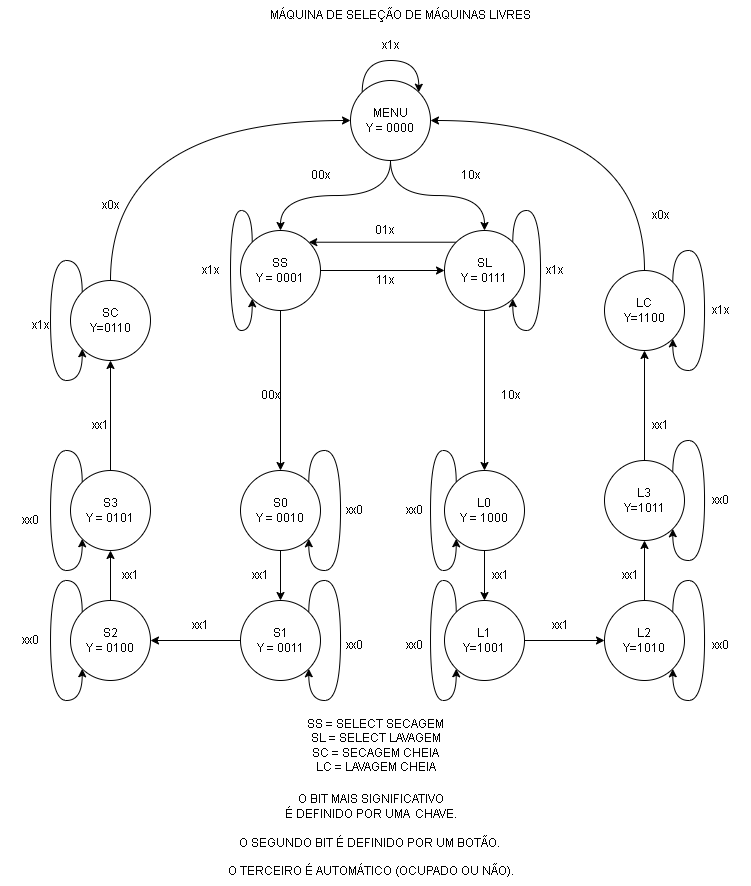

The diagram above was exported from draw.io. Its source (the exported page's mxGraphModel, read from the mxfile embedded in the PNG):
<mxGraphModel dx="813" dy="1618" grid="1" gridSize="10" guides="1" tooltips="1" connect="1" arrows="1" fold="1" page="1" pageScale="1" pageWidth="827" pageHeight="1169" math="0" shadow="0">
  <root>
    <mxCell id="0" />
    <mxCell id="1" parent="0" />
    <mxCell id="OtqDXVxRpwrpPghL-OqM-22" style="edgeStyle=orthogonalEdgeStyle;curved=1;rounded=0;orthogonalLoop=1;jettySize=auto;html=1;exitX=0.5;exitY=1;exitDx=0;exitDy=0;entryX=0.5;entryY=0;entryDx=0;entryDy=0;" parent="1" source="OtqDXVxRpwrpPghL-OqM-1" target="OtqDXVxRpwrpPghL-OqM-4" edge="1">
      <mxGeometry relative="1" as="geometry" />
    </mxCell>
    <mxCell id="OtqDXVxRpwrpPghL-OqM-1" value="S0&lt;br&gt;Y = 0010" style="ellipse;whiteSpace=wrap;html=1;aspect=fixed;" parent="1" vertex="1">
      <mxGeometry x="270" y="-10" width="80" height="80" as="geometry" />
    </mxCell>
    <mxCell id="OtqDXVxRpwrpPghL-OqM-51" style="edgeStyle=orthogonalEdgeStyle;curved=1;rounded=0;orthogonalLoop=1;jettySize=auto;html=1;exitX=0.5;exitY=0;exitDx=0;exitDy=0;entryX=0.5;entryY=1;entryDx=0;entryDy=0;" parent="1" source="OtqDXVxRpwrpPghL-OqM-2" target="OtqDXVxRpwrpPghL-OqM-49" edge="1">
      <mxGeometry relative="1" as="geometry" />
    </mxCell>
    <mxCell id="OtqDXVxRpwrpPghL-OqM-2" value="S3&lt;br&gt;Y = 0101" style="ellipse;whiteSpace=wrap;html=1;aspect=fixed;" parent="1" vertex="1">
      <mxGeometry x="100" y="-10" width="80" height="80" as="geometry" />
    </mxCell>
    <mxCell id="OtqDXVxRpwrpPghL-OqM-17" style="edgeStyle=orthogonalEdgeStyle;curved=1;rounded=0;orthogonalLoop=1;jettySize=auto;html=1;exitX=0.5;exitY=1;exitDx=0;exitDy=0;entryX=0.5;entryY=0;entryDx=0;entryDy=0;" parent="1" source="OtqDXVxRpwrpPghL-OqM-3" target="OtqDXVxRpwrpPghL-OqM-11" edge="1">
      <mxGeometry relative="1" as="geometry" />
    </mxCell>
    <mxCell id="OtqDXVxRpwrpPghL-OqM-32" style="edgeStyle=orthogonalEdgeStyle;curved=1;rounded=0;orthogonalLoop=1;jettySize=auto;html=1;exitX=0.5;exitY=1;exitDx=0;exitDy=0;" parent="1" source="OtqDXVxRpwrpPghL-OqM-3" target="OtqDXVxRpwrpPghL-OqM-10" edge="1">
      <mxGeometry relative="1" as="geometry" />
    </mxCell>
    <mxCell id="OtqDXVxRpwrpPghL-OqM-3" value="MENU&lt;br&gt;Y = 0000" style="ellipse;whiteSpace=wrap;html=1;aspect=fixed;" parent="1" vertex="1">
      <mxGeometry x="380" y="-400" width="80" height="80" as="geometry" />
    </mxCell>
    <mxCell id="OtqDXVxRpwrpPghL-OqM-24" style="edgeStyle=orthogonalEdgeStyle;curved=1;rounded=0;orthogonalLoop=1;jettySize=auto;html=1;exitX=0;exitY=0.5;exitDx=0;exitDy=0;entryX=1;entryY=0.5;entryDx=0;entryDy=0;" parent="1" source="OtqDXVxRpwrpPghL-OqM-4" target="OtqDXVxRpwrpPghL-OqM-8" edge="1">
      <mxGeometry relative="1" as="geometry" />
    </mxCell>
    <mxCell id="OtqDXVxRpwrpPghL-OqM-4" value="S1&lt;br&gt;Y = 0011" style="ellipse;whiteSpace=wrap;html=1;aspect=fixed;" parent="1" vertex="1">
      <mxGeometry x="270" y="120" width="80" height="80" as="geometry" />
    </mxCell>
    <mxCell id="OtqDXVxRpwrpPghL-OqM-46" style="edgeStyle=orthogonalEdgeStyle;curved=1;rounded=0;orthogonalLoop=1;jettySize=auto;html=1;exitX=0.5;exitY=0;exitDx=0;exitDy=0;entryX=0.5;entryY=1;entryDx=0;entryDy=0;" parent="1" source="OtqDXVxRpwrpPghL-OqM-5" target="OtqDXVxRpwrpPghL-OqM-7" edge="1">
      <mxGeometry relative="1" as="geometry" />
    </mxCell>
    <mxCell id="OtqDXVxRpwrpPghL-OqM-5" value="L2&lt;br&gt;Y=1010" style="ellipse;whiteSpace=wrap;html=1;aspect=fixed;" parent="1" vertex="1">
      <mxGeometry x="634" y="120" width="80" height="80" as="geometry" />
    </mxCell>
    <mxCell id="OtqDXVxRpwrpPghL-OqM-42" style="edgeStyle=orthogonalEdgeStyle;curved=1;rounded=0;orthogonalLoop=1;jettySize=auto;html=1;exitX=0.5;exitY=1;exitDx=0;exitDy=0;entryX=0.5;entryY=0;entryDx=0;entryDy=0;" parent="1" source="OtqDXVxRpwrpPghL-OqM-6" target="OtqDXVxRpwrpPghL-OqM-9" edge="1">
      <mxGeometry relative="1" as="geometry" />
    </mxCell>
    <mxCell id="OtqDXVxRpwrpPghL-OqM-6" value="L0&lt;br&gt;Y = 1000" style="ellipse;whiteSpace=wrap;html=1;aspect=fixed;" parent="1" vertex="1">
      <mxGeometry x="474" y="-10" width="80" height="80" as="geometry" />
    </mxCell>
    <mxCell id="OtqDXVxRpwrpPghL-OqM-54" style="edgeStyle=orthogonalEdgeStyle;curved=1;rounded=0;orthogonalLoop=1;jettySize=auto;html=1;exitX=0.5;exitY=0;exitDx=0;exitDy=0;entryX=0.5;entryY=1;entryDx=0;entryDy=0;" parent="1" source="OtqDXVxRpwrpPghL-OqM-7" target="OtqDXVxRpwrpPghL-OqM-52" edge="1">
      <mxGeometry relative="1" as="geometry" />
    </mxCell>
    <mxCell id="OtqDXVxRpwrpPghL-OqM-7" value="L3&lt;br&gt;Y=1011" style="ellipse;whiteSpace=wrap;html=1;aspect=fixed;" parent="1" vertex="1">
      <mxGeometry x="634" y="-20" width="80" height="80" as="geometry" />
    </mxCell>
    <mxCell id="OtqDXVxRpwrpPghL-OqM-26" style="edgeStyle=orthogonalEdgeStyle;curved=1;rounded=0;orthogonalLoop=1;jettySize=auto;html=1;exitX=0.5;exitY=0;exitDx=0;exitDy=0;entryX=0.5;entryY=1;entryDx=0;entryDy=0;" parent="1" source="OtqDXVxRpwrpPghL-OqM-8" target="OtqDXVxRpwrpPghL-OqM-2" edge="1">
      <mxGeometry relative="1" as="geometry" />
    </mxCell>
    <mxCell id="OtqDXVxRpwrpPghL-OqM-8" value="S2&lt;br&gt;Y = 0100" style="ellipse;whiteSpace=wrap;html=1;aspect=fixed;" parent="1" vertex="1">
      <mxGeometry x="100" y="120" width="80" height="80" as="geometry" />
    </mxCell>
    <mxCell id="OtqDXVxRpwrpPghL-OqM-44" style="edgeStyle=orthogonalEdgeStyle;curved=1;rounded=0;orthogonalLoop=1;jettySize=auto;html=1;exitX=1;exitY=0.5;exitDx=0;exitDy=0;entryX=0;entryY=0.5;entryDx=0;entryDy=0;" parent="1" source="OtqDXVxRpwrpPghL-OqM-9" target="OtqDXVxRpwrpPghL-OqM-5" edge="1">
      <mxGeometry relative="1" as="geometry" />
    </mxCell>
    <mxCell id="OtqDXVxRpwrpPghL-OqM-9" value="L1&lt;br&gt;Y=1001" style="ellipse;whiteSpace=wrap;html=1;aspect=fixed;" parent="1" vertex="1">
      <mxGeometry x="474" y="120" width="80" height="80" as="geometry" />
    </mxCell>
    <mxCell id="OtqDXVxRpwrpPghL-OqM-37" style="edgeStyle=orthogonalEdgeStyle;curved=1;rounded=0;orthogonalLoop=1;jettySize=auto;html=1;exitX=0.5;exitY=1;exitDx=0;exitDy=0;entryX=0.5;entryY=0;entryDx=0;entryDy=0;" parent="1" source="OtqDXVxRpwrpPghL-OqM-10" target="OtqDXVxRpwrpPghL-OqM-6" edge="1">
      <mxGeometry relative="1" as="geometry" />
    </mxCell>
    <mxCell id="IxEakAHHJCuro9_svsQq-8" style="edgeStyle=orthogonalEdgeStyle;curved=1;orthogonalLoop=1;jettySize=auto;html=1;exitX=0;exitY=0;exitDx=0;exitDy=0;entryX=1;entryY=0;entryDx=0;entryDy=0;" edge="1" parent="1" source="OtqDXVxRpwrpPghL-OqM-10" target="OtqDXVxRpwrpPghL-OqM-11">
      <mxGeometry relative="1" as="geometry" />
    </mxCell>
    <mxCell id="OtqDXVxRpwrpPghL-OqM-10" value="SL&lt;br&gt;Y = 0111" style="ellipse;whiteSpace=wrap;html=1;aspect=fixed;" parent="1" vertex="1">
      <mxGeometry x="474" y="-250" width="80" height="80" as="geometry" />
    </mxCell>
    <mxCell id="OtqDXVxRpwrpPghL-OqM-36" style="edgeStyle=orthogonalEdgeStyle;curved=1;rounded=0;orthogonalLoop=1;jettySize=auto;html=1;exitX=0.5;exitY=1;exitDx=0;exitDy=0;entryX=0.5;entryY=0;entryDx=0;entryDy=0;" parent="1" source="OtqDXVxRpwrpPghL-OqM-11" target="OtqDXVxRpwrpPghL-OqM-1" edge="1">
      <mxGeometry relative="1" as="geometry" />
    </mxCell>
    <mxCell id="IxEakAHHJCuro9_svsQq-7" style="edgeStyle=orthogonalEdgeStyle;curved=1;orthogonalLoop=1;jettySize=auto;html=1;exitX=1;exitY=0.5;exitDx=0;exitDy=0;entryX=0;entryY=0.5;entryDx=0;entryDy=0;" edge="1" parent="1" source="OtqDXVxRpwrpPghL-OqM-11" target="OtqDXVxRpwrpPghL-OqM-10">
      <mxGeometry relative="1" as="geometry" />
    </mxCell>
    <mxCell id="OtqDXVxRpwrpPghL-OqM-11" value="SS&lt;br&gt;Y = 0001" style="ellipse;whiteSpace=wrap;html=1;aspect=fixed;" parent="1" vertex="1">
      <mxGeometry x="270" y="-250" width="80" height="80" as="geometry" />
    </mxCell>
    <mxCell id="OtqDXVxRpwrpPghL-OqM-16" value="10x" style="text;html=1;strokeColor=none;fillColor=none;align=center;verticalAlign=middle;whiteSpace=wrap;rounded=0;" parent="1" vertex="1">
      <mxGeometry x="470" y="-320" width="60" height="30" as="geometry" />
    </mxCell>
    <mxCell id="OtqDXVxRpwrpPghL-OqM-18" value="00x" style="text;html=1;strokeColor=none;fillColor=none;align=center;verticalAlign=middle;whiteSpace=wrap;rounded=0;" parent="1" vertex="1">
      <mxGeometry x="320" y="-320" width="60" height="30" as="geometry" />
    </mxCell>
    <mxCell id="OtqDXVxRpwrpPghL-OqM-21" value="x1x" style="text;html=1;strokeColor=none;fillColor=none;align=center;verticalAlign=middle;whiteSpace=wrap;rounded=0;" parent="1" vertex="1">
      <mxGeometry x="210" y="-225" width="60" height="30" as="geometry" />
    </mxCell>
    <mxCell id="OtqDXVxRpwrpPghL-OqM-23" value="xx1" style="text;html=1;strokeColor=none;fillColor=none;align=center;verticalAlign=middle;whiteSpace=wrap;rounded=0;" parent="1" vertex="1">
      <mxGeometry x="260" y="80" width="60" height="30" as="geometry" />
    </mxCell>
    <mxCell id="OtqDXVxRpwrpPghL-OqM-31" value="10x" style="text;html=1;strokeColor=none;fillColor=none;align=center;verticalAlign=middle;whiteSpace=wrap;rounded=0;" parent="1" vertex="1">
      <mxGeometry x="510" y="-100" width="60" height="30" as="geometry" />
    </mxCell>
    <mxCell id="OtqDXVxRpwrpPghL-OqM-33" style="edgeStyle=orthogonalEdgeStyle;curved=1;rounded=0;orthogonalLoop=1;jettySize=auto;html=1;exitX=0;exitY=0;exitDx=0;exitDy=0;entryX=0;entryY=1;entryDx=0;entryDy=0;" parent="1" source="OtqDXVxRpwrpPghL-OqM-11" target="OtqDXVxRpwrpPghL-OqM-11" edge="1">
      <mxGeometry relative="1" as="geometry">
        <Array as="points">
          <mxPoint x="282" y="-270" />
          <mxPoint x="260" y="-270" />
          <mxPoint x="260" y="-150" />
          <mxPoint x="282" y="-150" />
        </Array>
      </mxGeometry>
    </mxCell>
    <mxCell id="OtqDXVxRpwrpPghL-OqM-34" style="edgeStyle=orthogonalEdgeStyle;curved=1;rounded=0;orthogonalLoop=1;jettySize=auto;html=1;exitX=1;exitY=0;exitDx=0;exitDy=0;entryX=1;entryY=1;entryDx=0;entryDy=0;" parent="1" source="OtqDXVxRpwrpPghL-OqM-10" target="OtqDXVxRpwrpPghL-OqM-10" edge="1">
      <mxGeometry relative="1" as="geometry">
        <Array as="points">
          <mxPoint x="542" y="-270" />
          <mxPoint x="570" y="-270" />
          <mxPoint x="570" y="-150" />
          <mxPoint x="542" y="-150" />
        </Array>
      </mxGeometry>
    </mxCell>
    <mxCell id="OtqDXVxRpwrpPghL-OqM-35" value="x1x" style="text;html=1;strokeColor=none;fillColor=none;align=center;verticalAlign=middle;whiteSpace=wrap;rounded=0;" parent="1" vertex="1">
      <mxGeometry x="554" y="-225" width="60" height="30" as="geometry" />
    </mxCell>
    <mxCell id="OtqDXVxRpwrpPghL-OqM-38" value="00x" style="text;html=1;strokeColor=none;fillColor=none;align=center;verticalAlign=middle;whiteSpace=wrap;rounded=0;" parent="1" vertex="1">
      <mxGeometry x="270" y="-100" width="60" height="30" as="geometry" />
    </mxCell>
    <mxCell id="OtqDXVxRpwrpPghL-OqM-39" value="xx1" style="text;html=1;strokeColor=none;fillColor=none;align=center;verticalAlign=middle;whiteSpace=wrap;rounded=0;" parent="1" vertex="1">
      <mxGeometry x="200" y="130" width="60" height="30" as="geometry" />
    </mxCell>
    <mxCell id="OtqDXVxRpwrpPghL-OqM-40" value="xx1" style="text;html=1;strokeColor=none;fillColor=none;align=center;verticalAlign=middle;whiteSpace=wrap;rounded=0;" parent="1" vertex="1">
      <mxGeometry x="130" y="80" width="60" height="30" as="geometry" />
    </mxCell>
    <mxCell id="OtqDXVxRpwrpPghL-OqM-41" value="xx1" style="text;html=1;strokeColor=none;fillColor=none;align=center;verticalAlign=middle;whiteSpace=wrap;rounded=0;" parent="1" vertex="1">
      <mxGeometry x="100" y="-70" width="60" height="30" as="geometry" />
    </mxCell>
    <mxCell id="OtqDXVxRpwrpPghL-OqM-43" value="xx1" style="text;html=1;strokeColor=none;fillColor=none;align=center;verticalAlign=middle;whiteSpace=wrap;rounded=0;" parent="1" vertex="1">
      <mxGeometry x="500" y="80" width="60" height="30" as="geometry" />
    </mxCell>
    <mxCell id="OtqDXVxRpwrpPghL-OqM-45" value="xx1" style="text;html=1;strokeColor=none;fillColor=none;align=center;verticalAlign=middle;whiteSpace=wrap;rounded=0;" parent="1" vertex="1">
      <mxGeometry x="560" y="130" width="60" height="30" as="geometry" />
    </mxCell>
    <mxCell id="OtqDXVxRpwrpPghL-OqM-47" value="xx1" style="text;html=1;strokeColor=none;fillColor=none;align=center;verticalAlign=middle;whiteSpace=wrap;rounded=0;" parent="1" vertex="1">
      <mxGeometry x="630" y="80" width="60" height="30" as="geometry" />
    </mxCell>
    <mxCell id="OtqDXVxRpwrpPghL-OqM-57" style="edgeStyle=orthogonalEdgeStyle;curved=1;rounded=0;orthogonalLoop=1;jettySize=auto;html=1;exitX=0.5;exitY=0;exitDx=0;exitDy=0;entryX=0;entryY=0.5;entryDx=0;entryDy=0;" parent="1" source="OtqDXVxRpwrpPghL-OqM-49" target="OtqDXVxRpwrpPghL-OqM-3" edge="1">
      <mxGeometry relative="1" as="geometry" />
    </mxCell>
    <mxCell id="OtqDXVxRpwrpPghL-OqM-49" value="SC&lt;br&gt;Y=0110" style="ellipse;whiteSpace=wrap;html=1;aspect=fixed;" parent="1" vertex="1">
      <mxGeometry x="100" y="-200" width="80" height="80" as="geometry" />
    </mxCell>
    <mxCell id="OtqDXVxRpwrpPghL-OqM-58" style="edgeStyle=orthogonalEdgeStyle;curved=1;rounded=0;orthogonalLoop=1;jettySize=auto;html=1;exitX=0.5;exitY=0;exitDx=0;exitDy=0;entryX=1;entryY=0.5;entryDx=0;entryDy=0;" parent="1" source="OtqDXVxRpwrpPghL-OqM-52" target="OtqDXVxRpwrpPghL-OqM-3" edge="1">
      <mxGeometry relative="1" as="geometry" />
    </mxCell>
    <mxCell id="OtqDXVxRpwrpPghL-OqM-52" value="LC&lt;br&gt;Y=1100" style="ellipse;whiteSpace=wrap;html=1;aspect=fixed;" parent="1" vertex="1">
      <mxGeometry x="634" y="-210" width="80" height="80" as="geometry" />
    </mxCell>
    <mxCell id="OtqDXVxRpwrpPghL-OqM-56" value="xx1" style="text;html=1;strokeColor=none;fillColor=none;align=center;verticalAlign=middle;whiteSpace=wrap;rounded=0;" parent="1" vertex="1">
      <mxGeometry x="660" y="-70" width="60" height="30" as="geometry" />
    </mxCell>
    <mxCell id="OtqDXVxRpwrpPghL-OqM-68" style="edgeStyle=orthogonalEdgeStyle;curved=1;rounded=0;orthogonalLoop=1;jettySize=auto;html=1;exitX=1;exitY=0;exitDx=0;exitDy=0;entryX=1;entryY=1;entryDx=0;entryDy=0;" parent="1" source="OtqDXVxRpwrpPghL-OqM-4" target="OtqDXVxRpwrpPghL-OqM-4" edge="1">
      <mxGeometry relative="1" as="geometry" />
    </mxCell>
    <mxCell id="OtqDXVxRpwrpPghL-OqM-69" value="xx0" style="text;html=1;strokeColor=none;fillColor=none;align=center;verticalAlign=middle;whiteSpace=wrap;rounded=0;" parent="1" vertex="1">
      <mxGeometry x="354" y="150" width="60" height="30" as="geometry" />
    </mxCell>
    <mxCell id="OtqDXVxRpwrpPghL-OqM-70" style="edgeStyle=orthogonalEdgeStyle;curved=1;rounded=0;orthogonalLoop=1;jettySize=auto;html=1;exitX=1;exitY=0;exitDx=0;exitDy=0;entryX=1;entryY=1;entryDx=0;entryDy=0;" parent="1" source="OtqDXVxRpwrpPghL-OqM-1" target="OtqDXVxRpwrpPghL-OqM-1" edge="1">
      <mxGeometry relative="1" as="geometry" />
    </mxCell>
    <mxCell id="OtqDXVxRpwrpPghL-OqM-71" value="xx0" style="text;html=1;strokeColor=none;fillColor=none;align=center;verticalAlign=middle;whiteSpace=wrap;rounded=0;" parent="1" vertex="1">
      <mxGeometry x="354" y="15" width="60" height="30" as="geometry" />
    </mxCell>
    <mxCell id="OtqDXVxRpwrpPghL-OqM-72" style="edgeStyle=orthogonalEdgeStyle;curved=1;rounded=0;orthogonalLoop=1;jettySize=auto;html=1;exitX=0;exitY=0;exitDx=0;exitDy=0;entryX=0;entryY=1;entryDx=0;entryDy=0;" parent="1" source="OtqDXVxRpwrpPghL-OqM-6" target="OtqDXVxRpwrpPghL-OqM-6" edge="1">
      <mxGeometry relative="1" as="geometry">
        <Array as="points">
          <mxPoint x="486" y="-30" />
          <mxPoint x="460" y="-30" />
          <mxPoint x="460" y="90" />
          <mxPoint x="486" y="90" />
        </Array>
      </mxGeometry>
    </mxCell>
    <mxCell id="OtqDXVxRpwrpPghL-OqM-73" style="edgeStyle=orthogonalEdgeStyle;curved=1;rounded=0;orthogonalLoop=1;jettySize=auto;html=1;exitX=0;exitY=0;exitDx=0;exitDy=0;entryX=0;entryY=1;entryDx=0;entryDy=0;" parent="1" source="OtqDXVxRpwrpPghL-OqM-2" target="OtqDXVxRpwrpPghL-OqM-2" edge="1">
      <mxGeometry relative="1" as="geometry">
        <Array as="points">
          <mxPoint x="112" y="-30" />
          <mxPoint x="80" y="-30" />
          <mxPoint x="80" y="90" />
          <mxPoint x="112" y="90" />
        </Array>
      </mxGeometry>
    </mxCell>
    <mxCell id="OtqDXVxRpwrpPghL-OqM-75" value="xx0" style="text;html=1;strokeColor=none;fillColor=none;align=center;verticalAlign=middle;whiteSpace=wrap;rounded=0;" parent="1" vertex="1">
      <mxGeometry x="30" y="25" width="60" height="30" as="geometry" />
    </mxCell>
    <mxCell id="OtqDXVxRpwrpPghL-OqM-76" style="edgeStyle=orthogonalEdgeStyle;curved=1;rounded=0;orthogonalLoop=1;jettySize=auto;html=1;exitX=0;exitY=0;exitDx=0;exitDy=0;entryX=0;entryY=1;entryDx=0;entryDy=0;" parent="1" source="OtqDXVxRpwrpPghL-OqM-8" target="OtqDXVxRpwrpPghL-OqM-8" edge="1">
      <mxGeometry relative="1" as="geometry">
        <Array as="points">
          <mxPoint x="112" y="100" />
          <mxPoint x="80" y="100" />
          <mxPoint x="80" y="220" />
          <mxPoint x="112" y="220" />
        </Array>
      </mxGeometry>
    </mxCell>
    <mxCell id="OtqDXVxRpwrpPghL-OqM-77" value="xx0" style="text;html=1;strokeColor=none;fillColor=none;align=center;verticalAlign=middle;whiteSpace=wrap;rounded=0;" parent="1" vertex="1">
      <mxGeometry x="30" y="145" width="60" height="30" as="geometry" />
    </mxCell>
    <mxCell id="OtqDXVxRpwrpPghL-OqM-78" value="xx0" style="text;html=1;strokeColor=none;fillColor=none;align=center;verticalAlign=middle;whiteSpace=wrap;rounded=0;" parent="1" vertex="1">
      <mxGeometry x="414" y="15" width="60" height="30" as="geometry" />
    </mxCell>
    <mxCell id="OtqDXVxRpwrpPghL-OqM-79" style="edgeStyle=orthogonalEdgeStyle;curved=1;rounded=0;orthogonalLoop=1;jettySize=auto;html=1;exitX=1;exitY=0;exitDx=0;exitDy=0;entryX=1;entryY=1;entryDx=0;entryDy=0;" parent="1" source="OtqDXVxRpwrpPghL-OqM-7" target="OtqDXVxRpwrpPghL-OqM-7" edge="1">
      <mxGeometry relative="1" as="geometry" />
    </mxCell>
    <mxCell id="OtqDXVxRpwrpPghL-OqM-80" value="xx0" style="text;html=1;strokeColor=none;fillColor=none;align=center;verticalAlign=middle;whiteSpace=wrap;rounded=0;" parent="1" vertex="1">
      <mxGeometry x="720" y="5" width="60" height="30" as="geometry" />
    </mxCell>
    <mxCell id="OtqDXVxRpwrpPghL-OqM-81" style="edgeStyle=orthogonalEdgeStyle;curved=1;rounded=0;orthogonalLoop=1;jettySize=auto;html=1;exitX=0;exitY=0;exitDx=0;exitDy=0;entryX=0;entryY=1;entryDx=0;entryDy=0;" parent="1" source="OtqDXVxRpwrpPghL-OqM-9" target="OtqDXVxRpwrpPghL-OqM-9" edge="1">
      <mxGeometry relative="1" as="geometry">
        <Array as="points">
          <mxPoint x="486" y="100" />
          <mxPoint x="460" y="100" />
          <mxPoint x="460" y="220" />
          <mxPoint x="486" y="220" />
        </Array>
      </mxGeometry>
    </mxCell>
    <mxCell id="OtqDXVxRpwrpPghL-OqM-82" style="edgeStyle=orthogonalEdgeStyle;curved=1;rounded=0;orthogonalLoop=1;jettySize=auto;html=1;exitX=1;exitY=0;exitDx=0;exitDy=0;entryX=1;entryY=1;entryDx=0;entryDy=0;" parent="1" source="OtqDXVxRpwrpPghL-OqM-5" target="OtqDXVxRpwrpPghL-OqM-5" edge="1">
      <mxGeometry relative="1" as="geometry" />
    </mxCell>
    <mxCell id="OtqDXVxRpwrpPghL-OqM-83" value="xx0" style="text;html=1;strokeColor=none;fillColor=none;align=center;verticalAlign=middle;whiteSpace=wrap;rounded=0;" parent="1" vertex="1">
      <mxGeometry x="720" y="150" width="60" height="30" as="geometry" />
    </mxCell>
    <mxCell id="OtqDXVxRpwrpPghL-OqM-84" value="xx0" style="text;html=1;strokeColor=none;fillColor=none;align=center;verticalAlign=middle;whiteSpace=wrap;rounded=0;" parent="1" vertex="1">
      <mxGeometry x="414" y="150" width="60" height="30" as="geometry" />
    </mxCell>
    <mxCell id="OtqDXVxRpwrpPghL-OqM-85" value="x0x" style="text;html=1;strokeColor=none;fillColor=none;align=center;verticalAlign=middle;whiteSpace=wrap;rounded=0;" parent="1" vertex="1">
      <mxGeometry x="110" y="-290" width="60" height="30" as="geometry" />
    </mxCell>
    <mxCell id="OtqDXVxRpwrpPghL-OqM-86" value="x0x" style="text;html=1;strokeColor=none;fillColor=none;align=center;verticalAlign=middle;whiteSpace=wrap;rounded=0;" parent="1" vertex="1">
      <mxGeometry x="660" y="-280" width="60" height="30" as="geometry" />
    </mxCell>
    <mxCell id="OtqDXVxRpwrpPghL-OqM-88" style="edgeStyle=orthogonalEdgeStyle;curved=1;rounded=0;orthogonalLoop=1;jettySize=auto;html=1;exitX=0;exitY=0;exitDx=0;exitDy=0;entryX=0;entryY=1;entryDx=0;entryDy=0;" parent="1" source="OtqDXVxRpwrpPghL-OqM-49" target="OtqDXVxRpwrpPghL-OqM-49" edge="1">
      <mxGeometry relative="1" as="geometry">
        <Array as="points">
          <mxPoint x="112" y="-220" />
          <mxPoint x="80" y="-220" />
          <mxPoint x="80" y="-100" />
          <mxPoint x="112" y="-100" />
        </Array>
      </mxGeometry>
    </mxCell>
    <mxCell id="OtqDXVxRpwrpPghL-OqM-89" value="x1x" style="text;html=1;strokeColor=none;fillColor=none;align=center;verticalAlign=middle;whiteSpace=wrap;rounded=0;" parent="1" vertex="1">
      <mxGeometry x="40" y="-170" width="60" height="30" as="geometry" />
    </mxCell>
    <mxCell id="OtqDXVxRpwrpPghL-OqM-90" style="edgeStyle=orthogonalEdgeStyle;curved=1;rounded=0;orthogonalLoop=1;jettySize=auto;html=1;exitX=1;exitY=0;exitDx=0;exitDy=0;entryX=1;entryY=1;entryDx=0;entryDy=0;" parent="1" source="OtqDXVxRpwrpPghL-OqM-52" target="OtqDXVxRpwrpPghL-OqM-52" edge="1">
      <mxGeometry relative="1" as="geometry" />
    </mxCell>
    <mxCell id="OtqDXVxRpwrpPghL-OqM-91" value="x1x" style="text;html=1;strokeColor=none;fillColor=none;align=center;verticalAlign=middle;whiteSpace=wrap;rounded=0;" parent="1" vertex="1">
      <mxGeometry x="720" y="-185" width="60" height="30" as="geometry" />
    </mxCell>
    <mxCell id="IxEakAHHJCuro9_svsQq-1" value="MÁQUINA DE SELEÇÃO DE MÁQUINAS LIVRES&lt;br&gt;" style="text;html=1;align=center;verticalAlign=middle;resizable=0;points=[];autosize=1;strokeColor=none;fillColor=none;" vertex="1" parent="1">
      <mxGeometry x="290" y="-480" width="280" height="30" as="geometry" />
    </mxCell>
    <mxCell id="IxEakAHHJCuro9_svsQq-2" value="SS = SELECT SECAGEM&lt;br&gt;SL = SELECT LAVAGEM&lt;br&gt;SC = SECAGEM CHEIA&lt;br&gt;LC = LAVAGEM CHEIA&lt;br&gt;" style="text;html=1;align=center;verticalAlign=middle;resizable=0;points=[];autosize=1;strokeColor=none;fillColor=none;" vertex="1" parent="1">
      <mxGeometry x="325" y="230" width="160" height="70" as="geometry" />
    </mxCell>
    <mxCell id="IxEakAHHJCuro9_svsQq-3" value="O BIT MAIS SIGNIFICATIVO&lt;br&gt;É DEFINIDO POR UMA&amp;nbsp; CHAVE.&lt;br&gt;&lt;br&gt;O SEGUNDO BIT É DEFINIDO POR UM BOTÃO.&amp;nbsp;&lt;br&gt;&lt;br&gt;O TERCEIRO É AUTOMÁTICO (OCUPADO OU NÃO)." style="text;html=1;align=center;verticalAlign=middle;resizable=0;points=[];autosize=1;strokeColor=none;fillColor=none;" vertex="1" parent="1">
      <mxGeometry x="245" y="305" width="310" height="100" as="geometry" />
    </mxCell>
    <mxCell id="IxEakAHHJCuro9_svsQq-9" value="11x" style="text;html=1;align=center;verticalAlign=middle;resizable=0;points=[];autosize=1;strokeColor=none;fillColor=none;" vertex="1" parent="1">
      <mxGeometry x="394" y="-215" width="40" height="30" as="geometry" />
    </mxCell>
    <mxCell id="IxEakAHHJCuro9_svsQq-10" value="01x" style="text;html=1;align=center;verticalAlign=middle;resizable=0;points=[];autosize=1;strokeColor=none;fillColor=none;" vertex="1" parent="1">
      <mxGeometry x="394" y="-265" width="40" height="30" as="geometry" />
    </mxCell>
    <mxCell id="IxEakAHHJCuro9_svsQq-12" style="edgeStyle=orthogonalEdgeStyle;curved=1;orthogonalLoop=1;jettySize=auto;html=1;exitX=0;exitY=0;exitDx=0;exitDy=0;entryX=1;entryY=0;entryDx=0;entryDy=0;" edge="1" parent="1" source="OtqDXVxRpwrpPghL-OqM-3" target="OtqDXVxRpwrpPghL-OqM-3">
      <mxGeometry relative="1" as="geometry">
        <Array as="points">
          <mxPoint x="392" y="-420" />
          <mxPoint x="448" y="-420" />
        </Array>
      </mxGeometry>
    </mxCell>
    <mxCell id="IxEakAHHJCuro9_svsQq-13" value="x1x" style="text;html=1;align=center;verticalAlign=middle;resizable=0;points=[];autosize=1;strokeColor=none;fillColor=none;" vertex="1" parent="1">
      <mxGeometry x="400" y="-450" width="40" height="30" as="geometry" />
    </mxCell>
  </root>
</mxGraphModel>